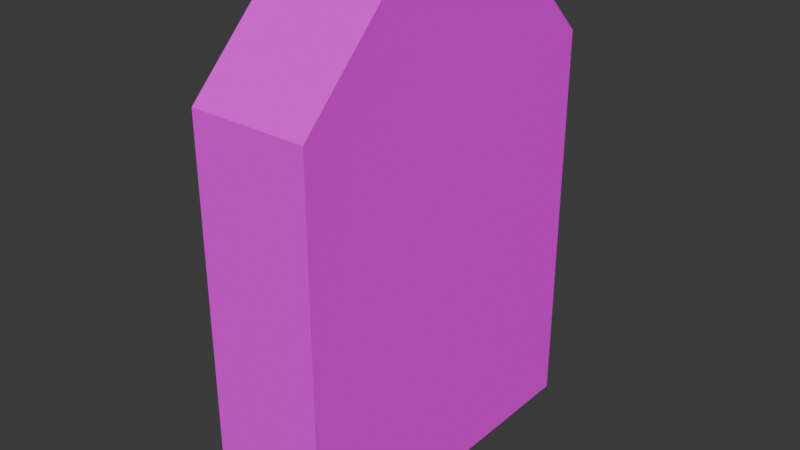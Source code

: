 # Source: Grave.blend  (saved by Blender 4.3.34; exported with 4.5.12 LTS)
import bpy
from mathutils import Matrix  # noqa: F401  (used for matrix-valued properties, if any)

bpy.ops.wm.read_factory_settings(use_empty=True)
scene = bpy.context.scene
scene.name = 'Scene'

# ---- collections
col_collection = bpy.data.collections.new('Collection'); scene.collection.children.link(col_collection)

# ---- images (referenced by path relative to the original .blend; pixels are not part of the script)
import os
ASSET_DIR = os.environ.get("B2B_ASSET_DIR", "")  # directory of the original .blend (textures are referenced by path, not embedded)
HERE = os.path.dirname(os.path.abspath(__file__))  # packed textures are extracted next to this script under _unpacked/

def load_image(name, relpath, width, height, colorspace="sRGB"):
    """Load a texture the original file referenced (path relative to the .blend, or extracted next to this script)."""
    p = next((c for c in (os.path.join(HERE, relpath), os.path.join(ASSET_DIR, relpath)) if relpath and os.path.exists(c)), "")
    if p:
        img = bpy.data.images.load(p, check_existing=True)
        img.name = name
    else:  # same state as the original file: an image datablock whose file is absent (Cycles renders it pink)
        img = bpy.data.images.new(name, width, height)
        img.source = "FILE"
        img.filepath = "//" + (relpath or name)
    img.colorspace_settings.name = colorspace
    return img
img_tvbodysingle1024px_png = load_image('TVBodySingle1024px.png', 'TVBodySingle1024px.png', 1024, 1024, 'sRGB')

# ---- materials (node trees are filled in below, after node groups)
mat_grave = bpy.data.materials.new('Grave')
mat_grave.alpha_threshold = 0.0
mat_grave.roughness = 0.5
mat_grave.line_color = (0.0, 0.0, 0.0, 1.0)

# ---- material node trees
mat_grave.use_nodes = True; mat_grave.node_tree.nodes.clear()
_N = mat_grave.node_tree.nodes; _L = mat_grave.node_tree.links
n0 = _N.new('ShaderNodeOutputMaterial'); n0.name = 'Material Output'; n0.location = (300, 300)
n1 = _N.new('ShaderNodeBsdfPrincipled'); n1.name = 'Principled BSDF'; n1.location = (10, 300)
n1.inputs[2].default_value = 1.0
n1.inputs[3].default_value = 1.45
n2 = _N.new('ShaderNodeTexImage'); n2.name = 'Image Texture'; n2.location = (-341, 257)
n2.image = img_tvbodysingle1024px_png
_L.new(n1.outputs[0], n0.inputs[0])
_L.new(n2.outputs[0], n1.inputs[0])
n0.is_active_output = True

# ---- world
world_world = bpy.data.worlds.new('World'); scene.world = world_world
world_world.use_nodes = True; world_world.node_tree.nodes.clear()
_N = world_world.node_tree.nodes; _L = world_world.node_tree.links
n0 = _N.new('ShaderNodeOutputWorld'); n0.name = 'World Output'; n0.location = (300, 300)
n1 = _N.new('ShaderNodeBackground'); n1.name = 'Background'; n1.location = (10, 300)
n1.inputs[0].default_value = (0.05088, 0.05088, 0.05088, 1.0)
_L.new(n1.outputs[0], n0.inputs[0])
n0.is_active_output = True
world_world.color = (0.05088, 0.05088, 0.05088)
world_world.sun_shadow_jitter_overblur = 0.0

# ---- meshes
me_cube = bpy.data.meshes.new('Cube')
me_cube.from_pydata([(0.5, 1.5, 2.602), (0.5, 1.5, -0.5), (0.5, -1.5, 2.602), (0.5, -1.5, -0.5), (-0.5, 1.5, 2.602), (-0.5, 1.5, -0.5), (-0.5, -1.5, 2.602), (-0.5, -1.5, -0.5), (0.5, -0.697, 3.666), (0.5, -1.5, 2.863), (-0.5, -1.5, 2.863), (-0.5, -0.697, 3.666), (0.5, 1.5, 2.863), (0.5, 0.697, 3.666), (-0.5, 0.697, 3.666), (-0.5, 1.5, 2.863)], [], [(0, 4, 15, 12), (3, 2, 6, 7), (7, 6, 4, 5), (5, 1, 3, 7), (1, 0, 2, 3), (5, 4, 0, 1), (2, 0, 12, 13, 8, 9), (4, 6, 10, 11, 14, 15), (13, 14, 11, 8), (8, 11, 10, 9), (14, 13, 12, 15), (6, 2, 9, 10)])
_uv = me_cube.uv_layers.new(name='UVMap')
_uv.uv.foreach_set('vector', [0.874, 0.751, 0.751, 0.751, 0.751, 0.874, 0.874, 0.874, 0.624, 0.499, 0.624, 0.001001, 0.501, 0.001001, 0.501, 0.499, 0.499, 0.001001, 0.001001, 0.001001, 0.001001, 0.499, 0.499, 0.499, 0.999, 0.624, 0.999, 0.501, 0.501, 0.501, 0.501, 0.624, 0.468, 0.501, -0.03, 0.501, -0.03, 0.999, 0.468, 0.999, 0.749, 0.499, 0.749, 0.001001, 0.626, 0.001001, 0.626, 0.499, 0.999, 0.749, 0.501, 0.749, 0.501, 0.7189, 0.6343, 0.626, 0.8657, 0.626, 0.999, 0.7189, 0.5508, 0.1275, 1.074, 0.1275, 1.074, 0.1875, 0.9341, 0.3725, 0.6909, 0.3725, 0.5508, 0.1875, 0.749, 0.874, 0.749, 0.751, 0.501, 0.751, 0.501, 0.874, 0.999, 0.001001, 0.876, 0.001001, 0.876, 0.124, 0.999, 0.124, 0.999, 0.126, 0.876, 0.126, 0.876, 0.249, 0.999, 0.249, 0.999, 0.251, 0.876, 0.251, 0.876, 0.374, 0.999, 0.374])
me_cube.materials.append(mat_grave)
me_cube.use_mirror_vertex_groups = False
me_cube.update()

# ---- objects
ob_cube = bpy.data.objects.new('Cube', me_cube)

# ---- transforms, parenting, visibility, modifiers, constraints
ob_cube.location = (0.0, 0.0, 0.0)
ob_cube.lock_rotations_4d = False
ob_cube.empty_display_type = 'ARROWS'
ob_cube.lineart.crease_threshold = 0.0

# ---- collection membership
col_collection.objects.link(ob_cube)

# ---- scene / render settings (as saved in the file)
scene.frame_start = 1; scene.frame_end = 250; scene.frame_set(12)
scene.render.engine = 'BLENDER_EEVEE_NEXT'
bpy.context.view_layer.update()

# ---- added for rendering (the .blend has no active camera and no usable light): camera, sun
cam_auto = bpy.data.cameras.new('AutoCamera')
cam_auto.lens = 50.0
cam_auto.sensor_width = 36.0
cam_auto.clip_end = 1000.0
ob_auto_camera = bpy.data.objects.new('AutoCamera', cam_auto)
scene.collection.objects.link(ob_auto_camera)
ob_auto_camera.location = (4.83904, -5.80685, 5.45415)
ob_auto_camera.rotation_euler = (1.09748, -7.21219e-08, 0.694738)
scene.camera = ob_auto_camera
light_auto_sun = bpy.data.lights.new('AutoSun', 'SUN')
light_auto_sun.energy = 3.0
light_auto_sun.angle = 0.0523599
ob_auto_sun = bpy.data.objects.new('AutoSun', light_auto_sun)
scene.collection.objects.link(ob_auto_sun)
ob_auto_sun.rotation_euler = (0.872665, 0.174533, 0.523599)
bpy.context.view_layer.update()
